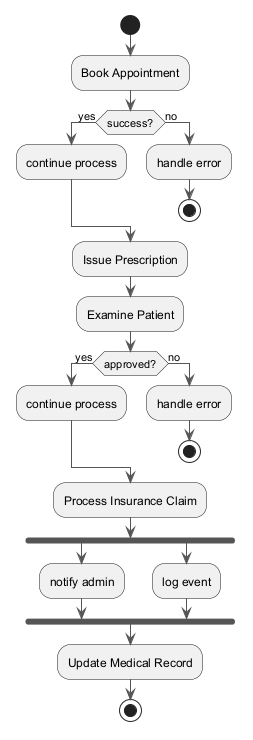

The diagram above was rendered by PlantUML. Its source (embedded in the PNG):
@startuml
skinparam backgroundColor #FFFFFF
skinparam classBackgroundColor #E8F4FA
skinparam classBorderColor #2C7DA0
skinparam ArrowColor #555555
start
:Book Appointment;
if (success?) then (yes)
:continue process;
else (no)
:handle error;
stop
endif
:Issue Prescription;
:Examine Patient;
if (approved?) then (yes)
:continue process;
else (no)
:handle error;
stop
endif
:Process Insurance Claim;
fork
:notify admin;
fork again
:log event;
end fork
:Update Medical Record;
stop
@enduml